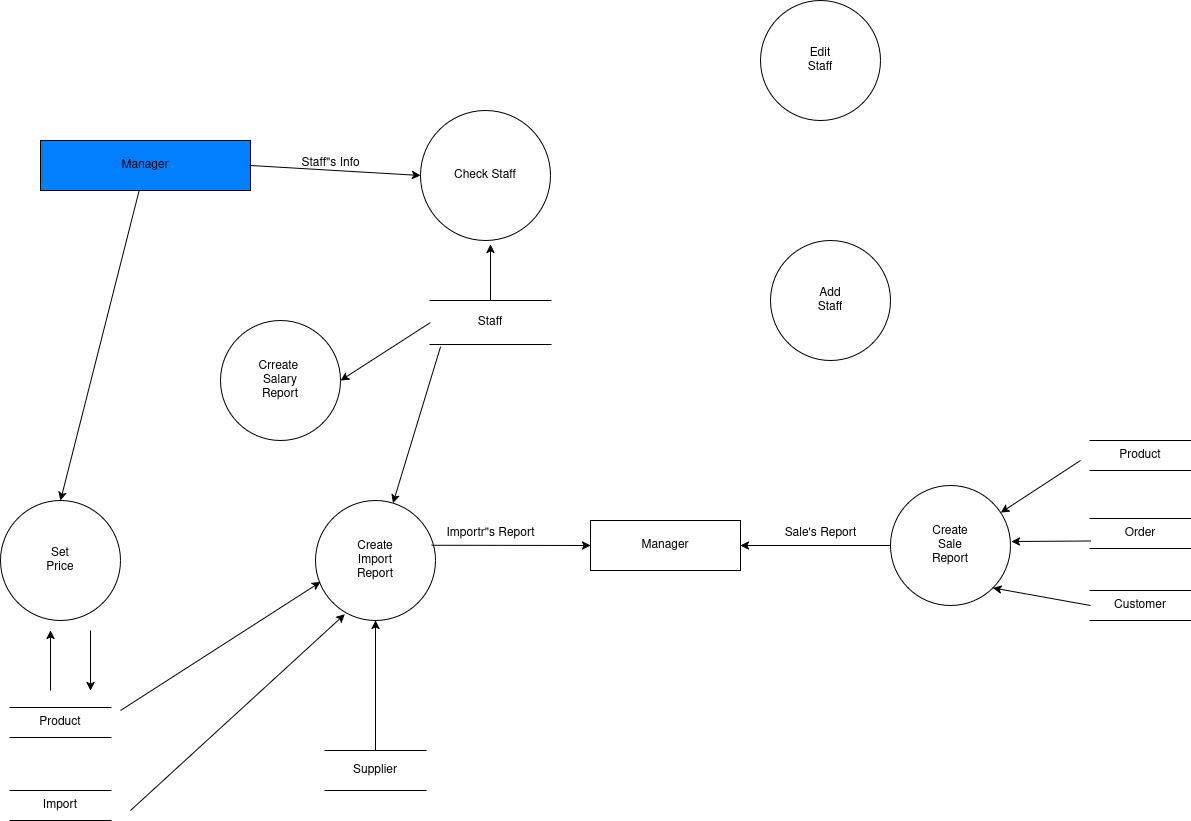

The diagram above was exported from draw.io. Its source (the exported page's mxGraphModel, read from the mxfile embedded in the PNG):
<mxGraphModel dx="880" dy="466" grid="1" gridSize="10" guides="1" tooltips="1" connect="1" arrows="1" fold="1" page="1" pageScale="1" pageWidth="1169" pageHeight="827" math="0" shadow="0">
  <root>
    <mxCell id="0" />
    <mxCell id="1" parent="0" />
    <mxCell id="YJGI9R-C8_dKw5oqJeTm-1" value="Check Staff" style="shape=ellipse;html=1;dashed=0;whiteSpace=wrap;aspect=fixed;perimeter=ellipsePerimeter;" parent="1" vertex="1">
      <mxGeometry x="490" y="200" width="130" height="130" as="geometry" />
    </mxCell>
    <mxCell id="YJGI9R-C8_dKw5oqJeTm-2" value="Crreate&amp;nbsp;&lt;div&gt;Salary&lt;/div&gt;&lt;div&gt;Report&lt;/div&gt;" style="shape=ellipse;html=1;dashed=0;whiteSpace=wrap;aspect=fixed;perimeter=ellipsePerimeter;" parent="1" vertex="1">
      <mxGeometry x="290" y="410" width="120" height="120" as="geometry" />
    </mxCell>
    <mxCell id="YJGI9R-C8_dKw5oqJeTm-3" value="Manager" style="html=1;dashed=0;whiteSpace=wrap;fillColor=#007FFF;" parent="1" vertex="1">
      <mxGeometry x="110" y="230" width="210" height="50" as="geometry" />
    </mxCell>
    <mxCell id="YJGI9R-C8_dKw5oqJeTm-4" value="" style="endArrow=classic;html=1;rounded=0;exitX=1;exitY=0.5;exitDx=0;exitDy=0;" parent="1" source="YJGI9R-C8_dKw5oqJeTm-3" edge="1">
      <mxGeometry width="50" height="50" relative="1" as="geometry">
        <mxPoint x="350" y="310" as="sourcePoint" />
        <mxPoint x="490" y="265" as="targetPoint" />
      </mxGeometry>
    </mxCell>
    <mxCell id="YJGI9R-C8_dKw5oqJeTm-5" value="Staff&quot;s Info" style="text;html=1;align=center;verticalAlign=middle;resizable=0;points=[];autosize=1;strokeColor=none;fillColor=none;" parent="1" vertex="1">
      <mxGeometry x="360" y="238" width="80" height="30" as="geometry" />
    </mxCell>
    <mxCell id="YJGI9R-C8_dKw5oqJeTm-6" value="Set&lt;div&gt;Price&lt;/div&gt;" style="shape=ellipse;html=1;dashed=0;whiteSpace=wrap;aspect=fixed;perimeter=ellipsePerimeter;" parent="1" vertex="1">
      <mxGeometry x="70" y="590" width="120" height="120" as="geometry" />
    </mxCell>
    <mxCell id="YJGI9R-C8_dKw5oqJeTm-7" value="Create&lt;div&gt;Import&lt;/div&gt;&lt;div&gt;Report&lt;/div&gt;" style="shape=ellipse;html=1;dashed=0;whiteSpace=wrap;aspect=fixed;perimeter=ellipsePerimeter;" parent="1" vertex="1">
      <mxGeometry x="385" y="590" width="120" height="120" as="geometry" />
    </mxCell>
    <mxCell id="YJGI9R-C8_dKw5oqJeTm-8" value="Edit&lt;div&gt;Staff&lt;/div&gt;" style="shape=ellipse;html=1;dashed=0;whiteSpace=wrap;aspect=fixed;perimeter=ellipsePerimeter;" parent="1" vertex="1">
      <mxGeometry x="830" y="90" width="120" height="120" as="geometry" />
    </mxCell>
    <mxCell id="YJGI9R-C8_dKw5oqJeTm-9" value="Add&lt;div&gt;Staff&lt;/div&gt;" style="shape=ellipse;html=1;dashed=0;whiteSpace=wrap;aspect=fixed;perimeter=ellipsePerimeter;" parent="1" vertex="1">
      <mxGeometry x="840" y="330" width="120" height="120" as="geometry" />
    </mxCell>
    <mxCell id="YJGI9R-C8_dKw5oqJeTm-10" value="Create&lt;div&gt;Sale&lt;/div&gt;&lt;div&gt;Report&lt;/div&gt;" style="shape=ellipse;html=1;dashed=0;whiteSpace=wrap;aspect=fixed;perimeter=ellipsePerimeter;" parent="1" vertex="1">
      <mxGeometry x="960" y="575" width="120" height="120" as="geometry" />
    </mxCell>
    <mxCell id="YJGI9R-C8_dKw5oqJeTm-11" value="" style="endArrow=classic;html=1;rounded=0;entryX=1;entryY=0.5;entryDx=0;entryDy=0;exitX=0;exitY=0.5;exitDx=0;exitDy=0;" parent="1" source="YJGI9R-C8_dKw5oqJeTm-12" target="YJGI9R-C8_dKw5oqJeTm-2" edge="1">
      <mxGeometry width="50" height="50" relative="1" as="geometry">
        <mxPoint x="510" y="420" as="sourcePoint" />
        <mxPoint x="530" y="480" as="targetPoint" />
      </mxGeometry>
    </mxCell>
    <mxCell id="YJGI9R-C8_dKw5oqJeTm-12" value="Staff" style="html=1;dashed=0;whiteSpace=wrap;shape=partialRectangle;right=0;left=0;" parent="1" vertex="1">
      <mxGeometry x="500" y="390" width="120" height="44" as="geometry" />
    </mxCell>
    <mxCell id="YJGI9R-C8_dKw5oqJeTm-13" value="" style="endArrow=classic;html=1;rounded=0;exitX=0.084;exitY=1.049;exitDx=0;exitDy=0;exitPerimeter=0;" parent="1" source="YJGI9R-C8_dKw5oqJeTm-12" target="YJGI9R-C8_dKw5oqJeTm-7" edge="1">
      <mxGeometry width="50" height="50" relative="1" as="geometry">
        <mxPoint x="480" y="530" as="sourcePoint" />
        <mxPoint x="530" y="480" as="targetPoint" />
      </mxGeometry>
    </mxCell>
    <mxCell id="YJGI9R-C8_dKw5oqJeTm-14" value="Product" style="html=1;dashed=0;whiteSpace=wrap;shape=partialRectangle;right=0;left=0;" parent="1" vertex="1">
      <mxGeometry x="80" y="797" width="100" height="30" as="geometry" />
    </mxCell>
    <mxCell id="YJGI9R-C8_dKw5oqJeTm-15" value="Import" style="html=1;dashed=0;whiteSpace=wrap;shape=partialRectangle;right=0;left=0;" parent="1" vertex="1">
      <mxGeometry x="80" y="880" width="100" height="30" as="geometry" />
    </mxCell>
    <mxCell id="YJGI9R-C8_dKw5oqJeTm-16" value="" style="endArrow=classic;html=1;rounded=0;" parent="1" edge="1">
      <mxGeometry width="50" height="50" relative="1" as="geometry">
        <mxPoint x="120" y="780" as="sourcePoint" />
        <mxPoint x="120" y="720" as="targetPoint" />
      </mxGeometry>
    </mxCell>
    <mxCell id="YJGI9R-C8_dKw5oqJeTm-17" value="" style="endArrow=classic;html=1;rounded=0;" parent="1" edge="1">
      <mxGeometry width="50" height="50" relative="1" as="geometry">
        <mxPoint x="160" y="720" as="sourcePoint" />
        <mxPoint x="160" y="780" as="targetPoint" />
      </mxGeometry>
    </mxCell>
    <mxCell id="YJGI9R-C8_dKw5oqJeTm-18" value="" style="endArrow=classic;html=1;rounded=0;entryX=0.042;entryY=0.679;entryDx=0;entryDy=0;entryPerimeter=0;" parent="1" target="YJGI9R-C8_dKw5oqJeTm-7" edge="1">
      <mxGeometry width="50" height="50" relative="1" as="geometry">
        <mxPoint x="190" y="800" as="sourcePoint" />
        <mxPoint x="370" y="680" as="targetPoint" />
      </mxGeometry>
    </mxCell>
    <mxCell id="YJGI9R-C8_dKw5oqJeTm-19" value="" style="endArrow=classic;html=1;rounded=0;entryX=0.245;entryY=0.947;entryDx=0;entryDy=0;entryPerimeter=0;" parent="1" target="YJGI9R-C8_dKw5oqJeTm-7" edge="1">
      <mxGeometry width="50" height="50" relative="1" as="geometry">
        <mxPoint x="200" y="900" as="sourcePoint" />
        <mxPoint x="400" y="720" as="targetPoint" />
      </mxGeometry>
    </mxCell>
    <mxCell id="YJGI9R-C8_dKw5oqJeTm-20" value="Supplier" style="html=1;dashed=0;whiteSpace=wrap;shape=partialRectangle;right=0;left=0;" parent="1" vertex="1">
      <mxGeometry x="395" y="840" width="100" height="40" as="geometry" />
    </mxCell>
    <mxCell id="YJGI9R-C8_dKw5oqJeTm-21" value="" style="endArrow=classic;html=1;rounded=0;exitX=0.5;exitY=0;exitDx=0;exitDy=0;entryX=0.5;entryY=1;entryDx=0;entryDy=0;" parent="1" source="YJGI9R-C8_dKw5oqJeTm-20" target="YJGI9R-C8_dKw5oqJeTm-7" edge="1">
      <mxGeometry width="50" height="50" relative="1" as="geometry">
        <mxPoint x="610" y="760" as="sourcePoint" />
        <mxPoint x="660" y="710" as="targetPoint" />
      </mxGeometry>
    </mxCell>
    <mxCell id="YJGI9R-C8_dKw5oqJeTm-22" value="" style="endArrow=classic;html=1;rounded=0;exitX=0.5;exitY=0;exitDx=0;exitDy=0;" parent="1" source="YJGI9R-C8_dKw5oqJeTm-12" edge="1">
      <mxGeometry width="50" height="50" relative="1" as="geometry">
        <mxPoint x="600" y="300" as="sourcePoint" />
        <mxPoint x="560" y="334" as="targetPoint" />
      </mxGeometry>
    </mxCell>
    <mxCell id="YJGI9R-C8_dKw5oqJeTm-23" value="" style="endArrow=classic;html=1;rounded=0;entryX=0.5;entryY=0;entryDx=0;entryDy=0;" parent="1" source="YJGI9R-C8_dKw5oqJeTm-3" target="YJGI9R-C8_dKw5oqJeTm-6" edge="1">
      <mxGeometry width="50" height="50" relative="1" as="geometry">
        <mxPoint x="80" y="440" as="sourcePoint" />
        <mxPoint x="200" y="430" as="targetPoint" />
      </mxGeometry>
    </mxCell>
    <mxCell id="YJGI9R-C8_dKw5oqJeTm-24" value="Manager" style="html=1;dashed=0;whiteSpace=wrap;" parent="1" vertex="1">
      <mxGeometry x="660" y="610" width="150" height="50" as="geometry" />
    </mxCell>
    <mxCell id="YJGI9R-C8_dKw5oqJeTm-25" value="" style="endArrow=classic;html=1;rounded=0;exitX=0.968;exitY=0.373;exitDx=0;exitDy=0;exitPerimeter=0;entryX=0;entryY=0.5;entryDx=0;entryDy=0;" parent="1" source="YJGI9R-C8_dKw5oqJeTm-7" target="YJGI9R-C8_dKw5oqJeTm-24" edge="1">
      <mxGeometry width="50" height="50" relative="1" as="geometry">
        <mxPoint x="600" y="480" as="sourcePoint" />
        <mxPoint x="650" y="430" as="targetPoint" />
      </mxGeometry>
    </mxCell>
    <mxCell id="YJGI9R-C8_dKw5oqJeTm-26" value="Importr&quot;s Report" style="text;html=1;align=center;verticalAlign=middle;resizable=0;points=[];autosize=1;strokeColor=none;fillColor=none;" parent="1" vertex="1">
      <mxGeometry x="505" y="608" width="110" height="30" as="geometry" />
    </mxCell>
    <mxCell id="YJGI9R-C8_dKw5oqJeTm-27" value="" style="endArrow=classic;html=1;rounded=0;exitX=0;exitY=0.5;exitDx=0;exitDy=0;" parent="1" source="YJGI9R-C8_dKw5oqJeTm-10" edge="1">
      <mxGeometry width="50" height="50" relative="1" as="geometry">
        <mxPoint x="1010" y="635" as="sourcePoint" />
        <mxPoint x="810" y="635" as="targetPoint" />
      </mxGeometry>
    </mxCell>
    <mxCell id="YJGI9R-C8_dKw5oqJeTm-28" value="Sale's Report" style="text;html=1;align=center;verticalAlign=middle;resizable=0;points=[];autosize=1;strokeColor=none;fillColor=none;" parent="1" vertex="1">
      <mxGeometry x="840" y="608" width="100" height="30" as="geometry" />
    </mxCell>
    <mxCell id="YJGI9R-C8_dKw5oqJeTm-29" value="Product" style="html=1;dashed=0;whiteSpace=wrap;shape=partialRectangle;right=0;left=0;" parent="1" vertex="1">
      <mxGeometry x="1160" y="530" width="100" height="30" as="geometry" />
    </mxCell>
    <mxCell id="YJGI9R-C8_dKw5oqJeTm-30" value="Order" style="html=1;dashed=0;whiteSpace=wrap;shape=partialRectangle;right=0;left=0;" parent="1" vertex="1">
      <mxGeometry x="1160" y="608" width="100" height="30" as="geometry" />
    </mxCell>
    <mxCell id="YJGI9R-C8_dKw5oqJeTm-31" value="Customer" style="html=1;dashed=0;whiteSpace=wrap;shape=partialRectangle;right=0;left=0;" parent="1" vertex="1">
      <mxGeometry x="1160" y="680" width="100" height="30" as="geometry" />
    </mxCell>
    <mxCell id="YJGI9R-C8_dKw5oqJeTm-32" value="" style="endArrow=classic;html=1;rounded=0;" parent="1" target="YJGI9R-C8_dKw5oqJeTm-10" edge="1">
      <mxGeometry width="50" height="50" relative="1" as="geometry">
        <mxPoint x="1150" y="550" as="sourcePoint" />
        <mxPoint x="1150" y="558" as="targetPoint" />
      </mxGeometry>
    </mxCell>
    <mxCell id="YJGI9R-C8_dKw5oqJeTm-33" value="" style="endArrow=classic;html=1;rounded=0;exitX=0;exitY=0.75;exitDx=0;exitDy=0;" parent="1" source="YJGI9R-C8_dKw5oqJeTm-30" edge="1">
      <mxGeometry width="50" height="50" relative="1" as="geometry">
        <mxPoint x="1110" y="660" as="sourcePoint" />
        <mxPoint x="1081" y="631" as="targetPoint" />
      </mxGeometry>
    </mxCell>
    <mxCell id="YJGI9R-C8_dKw5oqJeTm-34" value="" style="endArrow=classic;html=1;rounded=0;entryX=1;entryY=1;entryDx=0;entryDy=0;exitX=0;exitY=0.5;exitDx=0;exitDy=0;" parent="1" source="YJGI9R-C8_dKw5oqJeTm-31" target="YJGI9R-C8_dKw5oqJeTm-10" edge="1">
      <mxGeometry width="50" height="50" relative="1" as="geometry">
        <mxPoint x="1080" y="720" as="sourcePoint" />
        <mxPoint x="1130" y="670" as="targetPoint" />
      </mxGeometry>
    </mxCell>
  </root>
</mxGraphModel>